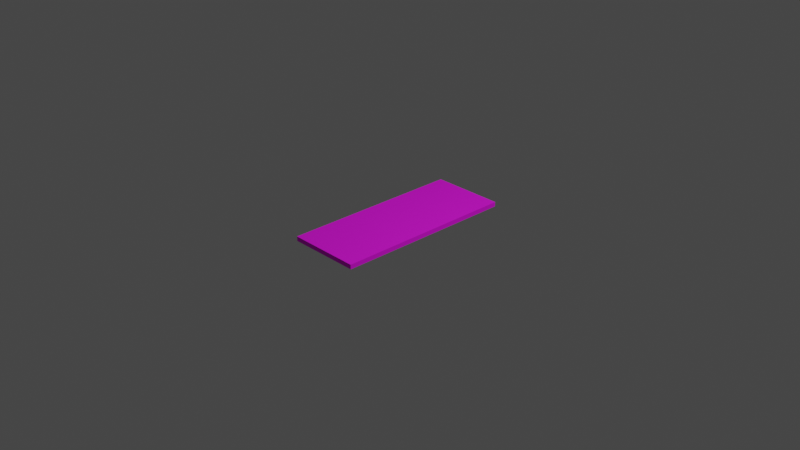 # Source: table.blend  (saved by Blender 2.93.20; exported with 4.5.12 LTS)
import bpy
from mathutils import Matrix  # noqa: F401  (used for matrix-valued properties, if any)

bpy.ops.wm.read_factory_settings(use_empty=True)
scene = bpy.context.scene
scene.name = 'Scene'

# ---- collections
col_collection = bpy.data.collections.new('Collection'); scene.collection.children.link(col_collection)

# ---- images (referenced by path relative to the original .blend; pixels are not part of the script)
import os
ASSET_DIR = os.environ.get("B2B_ASSET_DIR", "")  # directory of the original .blend (textures are referenced by path, not embedded)
HERE = os.path.dirname(os.path.abspath(__file__))  # packed textures are extracted next to this script under _unpacked/

def load_image(name, relpath, width, height, colorspace="sRGB"):
    """Load a texture the original file referenced (path relative to the .blend, or extracted next to this script)."""
    p = next((c for c in (os.path.join(HERE, relpath), os.path.join(ASSET_DIR, relpath)) if relpath and os.path.exists(c)), "")
    if p:
        img = bpy.data.images.load(p, check_existing=True)
        img.name = name
    else:  # same state as the original file: an image datablock whose file is absent (Cycles renders it pink)
        img = bpy.data.images.new(name, width, height)
        img.source = "FILE"
        img.filepath = "//" + (relpath or name)
    img.colorspace_settings.name = colorspace
    return img
img_tabletop_png = load_image('tabletop.png', 'tabletop.png', 1024, 1024, 'sRGB')

# ---- materials (node trees are filled in below, after node groups)
mat_table_material = bpy.data.materials.new('Table Material')

# ---- material node trees
mat_table_material.use_nodes = True; mat_table_material.node_tree.nodes.clear()
_N = mat_table_material.node_tree.nodes; _L = mat_table_material.node_tree.links
n0 = _N.new('ShaderNodeOutputMaterial'); n0.name = 'Material Output'; n0.location = (300, 300)
n1 = _N.new('ShaderNodeBsdfPrincipled'); n1.name = 'Principled BSDF'; n1.location = (11, 273)
n1.distribution = 'GGX'
n1.subsurface_method = 'BURLEY'
n1.inputs[2].default_value = 0.7773
n1.inputs[3].default_value = 1.45
n1.inputs[27].default_value = (0.0, 0.0, 0.0, 1.0)
n1.inputs[28].default_value = 1.0
n2 = _N.new('ShaderNodeTexImage'); n2.name = 'Image Texture'; n2.location = (-302, 273)
n2.image = img_tabletop_png
n2.interpolation = 'Smart'
_L.new(n1.outputs[0], n0.inputs[0])
_L.new(n2.outputs[0], n1.inputs[0])
n0.is_active_output = True

# ---- world
world_world = bpy.data.worlds.new('World'); scene.world = world_world
world_world.use_nodes = True; world_world.node_tree.nodes.clear()
_N = world_world.node_tree.nodes; _L = world_world.node_tree.links
n0 = _N.new('ShaderNodeOutputWorld'); n0.name = 'World Output'; n0.location = (300, 300)
n1 = _N.new('ShaderNodeBackground'); n1.name = 'Background'; n1.location = (10, 300)
n1.inputs[0].default_value = (0.05088, 0.05088, 0.05088, 1.0)
_L.new(n1.outputs[0], n0.inputs[0])
n0.is_active_output = True
world_world.color = (0.05088, 0.05088, 0.05088)
world_world.use_sun_shadow = False
world_world.sun_shadow_jitter_overblur = 0.0

# ---- cameras
cam_camera = bpy.data.cameras.new('Camera')
cam_camera.clip_end = 100.0
cam_camera.ortho_scale = 7.314

# ---- lights
light_light = bpy.data.lights.new('Light', 'POINT')
light_light.transmission_factor = 0.0
light_light.energy = 1000.0
light_light.shadow_soft_size = 0.1
light_light.shadow_maximum_resolution = 0.006
light_light.use_absolute_resolution = True

# ---- meshes
me_plane_001 = bpy.data.meshes.new('Plane.001')
me_plane_001.from_pydata([(0.3048, -1.219, -0.05), (0.3048, 1.219, -0.05), (-0.3048, -1.219, -0.05), (-0.3048, 1.219, -0.05), (0.3048, -1.219, 1.863e-09), (0.3048, 1.219, 1.863e-09), (-0.3048, -1.219, 1.863e-09), (-0.3048, 1.219, 1.863e-09)], [], [(0, 2, 3, 1), (4, 5, 7, 6), (0, 1, 5, 4), (1, 3, 7, 5), (2, 0, 4, 6), (3, 2, 6, 7)])
_uv = me_plane_001.uv_layers.new(name='UVMap')
_uv.uv.foreach_set('vector', [0.244, 0.9762, 0.005953, 0.9762, 0.005952, 0.02381, 0.244, 0.02381, 6.844e-07, 1.0, 0.0, 0.0, 1.0, 0.0, 1.0, 1.0, 0.521, 0.9762, 0.521, 0.02381, 0.5405, 0.02381, 0.5405, 0.9762, 0.561, 0.256, 0.561, 0.494, 0.5415, 0.494, 0.5415, 0.256, 0.561, 0.005952, 0.561, 0.244, 0.5415, 0.244, 0.5415, 0.005952, 0.52, 0.02381, 0.52, 0.9762, 0.5005, 0.9762, 0.5005, 0.02381])
me_plane_001.materials.append(mat_table_material)
me_plane_001.use_remesh_fix_poles = True
me_plane_001.use_remesh_preserve_attributes = False
me_plane_001.use_mirror_vertex_groups = False
me_plane_001.update()
me_plane_001.normals_split_custom_set([tuple(v) for v in zip(*[iter([0.0, 0.0, -1.0, 0.0, 0.0, -1.0, 0.0, 0.0, -1.0, 0.0, 0.0, -1.0, 0.0, 0.0, 1.0, 0.0, 0.0, 1.0, 0.0, 0.0, 1.0, 0.0, 0.0, 1.0, 1.0, 4.583e-08, 0.0, 1.0, 4.583e-08, 0.0, 1.0, 4.583e-08, 0.0, 1.0, 4.583e-08, 0.0, 0.0, 1.0, 0.0, 0.0, 1.0, 0.0, 0.0, 1.0, 0.0, 0.0, 1.0, 0.0, 0.0, -1.0, 0.0, 0.0, -1.0, 0.0, 0.0, -1.0, 0.0, 0.0, -1.0, 0.0, -1.0, -4.583e-08, 0.0, -1.0, -4.583e-08, 0.0, -1.0, -4.583e-08, 0.0, -1.0, -4.583e-08, 0.0])] * 3)])

# ---- objects
ob_light = bpy.data.objects.new('Light', light_light)
ob_camera = bpy.data.objects.new('Camera', cam_camera)
ob_table = bpy.data.objects.new('Table', me_plane_001)

# ---- transforms, parenting, visibility, modifiers, constraints
ob_light.location = (4.076, 1.005, 5.904)
ob_light.rotation_euler = (0.6503, 0.05522, 1.866)
ob_light.lock_rotations_4d = False
ob_light.empty_display_type = 'ARROWS'
ob_light.color = (0.0, 0.0, 0.0, 0.0)
ob_light.lineart.crease_threshold = 0.0
ob_camera.location = (7.359, -6.926, 4.958)
ob_camera.rotation_euler = (1.109, 0.0, 0.8149)
ob_camera.lock_rotations_4d = False
ob_camera.empty_display_type = 'ARROWS'
ob_camera.color = (0.0, 0.0, 0.0, 0.0)
ob_camera.display_type = 'WIRE'
ob_camera.lineart.crease_threshold = 0.0
ob_table.location = (0.0, 0.0, 0.0)
ob_table.scale = (1.312, 0.8202, 1.0)
ob_table.lineart.crease_threshold = 0.0

# ---- collection membership
col_collection.objects.link(ob_light)
col_collection.objects.link(ob_camera)
col_collection.objects.link(ob_table)

# ---- scene / render settings (as saved in the file)
scene.camera = ob_camera
scene.frame_start = 1; scene.frame_end = 250; scene.frame_set(0)
scene.render.engine = 'CYCLES'
scene.cycles.use_denoising = False
scene.cycles.samples = 128
scene.cycles.sampling_pattern = 'TABULATED_SOBOL'
scene.cycles.use_adaptive_sampling = False
scene.cycles.use_light_tree = False
scene.view_settings.view_transform = 'Filmic'
bpy.context.view_layer.update()
